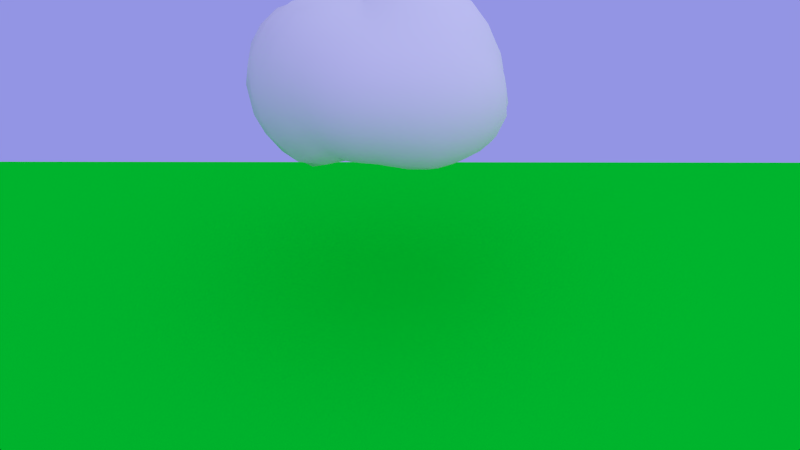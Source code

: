 # Source: cloud.blend  (saved by Blender 2.61.0; exported with 4.5.12 LTS)
import bpy
from mathutils import Matrix  # noqa: F401  (used for matrix-valued properties, if any)

bpy.ops.wm.read_factory_settings(use_empty=True)
scene = bpy.context.scene
scene.name = 'Scene'

# ---- collections
col_collection_1 = bpy.data.collections.new('Collection 1'); scene.collection.children.link(col_collection_1)

# ---- materials (node trees are filled in below, after node groups)
mat_material_005 = bpy.data.materials.new('Material.005')
mat_material_005.alpha_threshold = 0.0
mat_material_005.use_transparent_shadow = False
mat_material_005.roughness = 0.5
mat_material_005.line_color = (0.0, 0.0, 0.0, 0.09375)
mat_material_001 = bpy.data.materials.new('Material.001')
mat_material_001.alpha_threshold = 0.0
mat_material_001.use_transparent_shadow = False
mat_material_001.diffuse_color = (0.0, 0.8, 0.02521, 1.0)
mat_material_001.roughness = 0.5
mat_material_001.line_color = (0.0, 0.0, 0.0, 1.0)
mat_material_003 = bpy.data.materials.new('Material.003')
mat_material_003.alpha_threshold = 0.0
mat_material_003.use_transparent_shadow = False
mat_material_003.diffuse_color = (0.0, 0.05936, 0.8, 1.0)
mat_material_003.roughness = 0.5
mat_material_003.line_color = (0.0, 0.0, 0.0, 1.0)
mat_material_002 = bpy.data.materials.new('Material.002')
mat_material_002.alpha_threshold = 0.0
mat_material_002.use_transparent_shadow = False
mat_material_002.roughness = 0.5
mat_material_002.line_color = (0.0, 0.0, 0.0, 1.0)
mat_material_004 = bpy.data.materials.new('Material.004')
mat_material_004.alpha_threshold = 0.0
mat_material_004.use_transparent_shadow = False
mat_material_004.diffuse_color = (0.0, 0.08727, 0.8, 1.0)
mat_material_004.roughness = 0.5
mat_material_004.line_color = (0.0, 0.0, 0.0, 0.3984)

# ---- material node trees

# ---- world
world_world = bpy.data.worlds.new('World'); scene.world = world_world
world_world.color = (0.2927, 0.3004, 0.7743)
world_world.use_sun_shadow = False
world_world.sun_shadow_jitter_overblur = 0.0
world_world.cycles.sampling_method = 'MANUAL'
world_world.cycles.sample_map_resolution = 256

# ---- cameras
cam_camera = bpy.data.cameras.new('Camera')
cam_camera.clip_end = 100.0
cam_camera.lens = 35.0
cam_camera.sensor_width = 32.0
cam_camera.sensor_height = 18.0
cam_camera.ortho_scale = 7.314
cam_camera.dof.focus_distance = 0.0
cam_camera.dof.aperture_fstop = 128.0

# ---- lights
light_lamp = bpy.data.lights.new('Lamp', 'SUN')
light_lamp.transmission_factor = 0.0
light_lamp.cutoff_distance = 30.0
light_lamp.angle = 2.747
light_lamp.energy = 1.0
light_lamp.shadow_buffer_clip_start = 1.001
light_lamp.shadow_soft_size = 5.0
light_lamp.shadow_cascade_max_distance = 1000.0
light_lamp.cycles.use_multiple_importance_sampling = False

# ---- meshes
me_circle = bpy.data.meshes.new('Circle')
me_circle.from_pydata([(0.1147, 1.214, 0.04781), (0.354, 1.277, 0.04781), (0.4974, 1.138, 0.04781), (0.5917, 0.8989, 0.04781), (0.7071, 0.7071, 0.04781), (0.8315, 0.5556, 0.04781), (0.9239, 0.3827, 0.04781), (0.9808, 0.1951, 0.04781), (0.9765, 0.007934, 0.04781), (0.906, -0.1699, 0.04781), (0.8203, -0.3478, 0.04781), (0.7567, -0.5304, 0.04781), (0.6836, -0.6992, 0.04781), (0.5556, -0.8315, 0.04781), (0.3827, -0.9239, 0.04781), (0.1951, -0.9808, 0.04781), (-0.02026, -1.023, 0.04781), (-0.2595, -1.053, 0.04781), (-0.4719, -1.024, 0.04781), (-0.6632, -0.9231, 0.04781), (-0.8749, -0.803, 0.04781), (-1.062, -0.6858, 0.04781), (-1.09, -0.4767, 0.04781), (-1.033, -0.2247, 0.04781), (-1.0, 9.658e-07, 0.04781), (-0.9808, 0.1951, 0.04781), (-0.9239, 0.3827, 0.04781), (-0.8315, 0.5556, 0.04781), (-0.7071, 0.7071, 0.04781), (-0.5556, 0.8315, 0.04781), (-0.3827, 0.9239, 0.04781), (-0.159, 1.048, 0.04781)], [], [(1, 0, 2), (0, 31, 3), (0, 3, 2), (31, 30, 4), (31, 4, 3), (6, 8, 7), (20, 22, 21), (14, 13, 12), (10, 25, 24), (17, 16, 19), (17, 19, 18), (4, 6, 5), (23, 19, 16), (10, 26, 25), (20, 19, 23), (20, 23, 22), (24, 23, 16), (10, 27, 26), (15, 11, 16), (9, 8, 28), (29, 28, 8), (29, 8, 30), (10, 24, 16), (10, 16, 11), (14, 12, 11), (14, 11, 15), (4, 30, 8), (4, 8, 6), (10, 9, 28), (10, 28, 27)])
me_circle.materials.append(mat_material_005)
me_circle.use_remesh_preserve_volume = False
me_circle.use_remesh_preserve_attributes = False
me_circle.use_mirror_vertex_groups = False
me_circle.update()
me_plane = bpy.data.meshes.new('Plane')
me_plane.from_pydata([(1.0, 1.0, 0.0), (1.0, -1.0, 0.0), (-1.0, -1.0, 0.0), (-1.0, 1.0, 0.0)], [], [(0, 3, 2, 1)])
me_plane.materials.append(mat_material_001)
me_plane.use_remesh_preserve_volume = False
me_plane.use_remesh_preserve_attributes = False
me_plane.use_mirror_vertex_groups = False
me_plane.update()
me_plane_001 = bpy.data.meshes.new('Plane.001')
me_plane_001.from_pydata([(1.0, 1.0, 0.0), (1.0, -1.0, 0.0), (-1.0, -1.0, 0.0), (-1.0, 1.0, 0.0)], [], [(0, 3, 2, 1)])
me_plane_001.materials.append(mat_material_003)
me_plane_001.use_remesh_preserve_volume = False
me_plane_001.use_remesh_preserve_attributes = False
me_plane_001.use_mirror_vertex_groups = False
me_plane_001.update()
me_sphere = bpy.data.meshes.new('Sphere')
me_sphere.from_pydata([(0.0, 0.0, 0.5243), (0.2538, 0.1186, -0.572), (0.5068, 0.2442, -0.606), (0.6763, 0.278, -0.5575), (0.825, 0.3075, -0.4923), (0.9469, 0.3318, -0.4128), (1.038, 0.3498, -0.3222), (1.093, 0.3609, -0.2238), (1.087, 0.3316, -0.09786), (1.017, 0.2619, 0.05173), (0.9036, 0.2122, 0.2168), (0.7792, 0.2603, 0.3818), (0.6374, 0.2898, 0.5109), (0.4887, 0.2602, 0.5761), (0.3192, 0.2265, 0.6245), (0.1647, 0.1102, 0.5808), (0.1535, 0.1468, 0.5808), (0.2974, 0.2983, 0.6245), (0.4571, 0.3644, 0.5761), (0.5971, 0.4224, 0.5109), (0.7319, 0.4163, 0.3818), (0.8447, 0.3774, 0.2227), (0.9247, 0.3993, 0.0851), (0.9703, 0.4426, -0.04296), (0.9674, 0.4543, -0.1589), (0.9476, 0.4749, -0.2876), (0.8996, 0.4878, -0.4128), (0.7847, 0.4402, -0.4923), (0.6447, 0.3822, -0.5575), (0.485, 0.316, -0.606), (0.2427, 0.1552, -0.572), (-3.01e-07, -1.247e-07, -0.5243), (0.2247, 0.189, -0.572), (0.4496, 0.3822, -0.606), (0.5934, 0.4782, -0.5575), (0.7194, 0.5624, -0.4923), (0.8228, 0.6315, -0.4128), (0.8622, 0.6346, -0.2876), (0.8516, 0.5915, -0.1357), (0.8342, 0.559, -0.00248), (0.8155, 0.5449, 0.1023), (0.7594, 0.5371, 0.2227), (0.6551, 0.5601, 0.3818), (0.5318, 0.5447, 0.5109), (0.4058, 0.4605, 0.5761), (0.262, 0.3644, 0.6245), (0.1355, 0.1805, 0.5808), (0.1113, 0.2101, 0.5808), (0.2144, 0.4224, 0.6245), (0.3367, 0.5447, 0.5761), (0.4618, 0.6034, 0.4662), (0.5659, 0.6474, 0.3462), (0.6505, 0.6609, 0.2077), (0.6935, 0.6935, 0.1023), (0.7071, 0.7071, 3.313e-08), (0.7056, 0.7091, -0.1135), (0.7024, 0.7167, -0.2461), (0.6729, 0.6975, -0.3698), (0.6314, 0.6696, -0.4923), (0.5243, 0.5624, -0.5575), (0.402, 0.4402, -0.606), (0.2004, 0.2185, -0.572), (0.1708, 0.2428, -0.572), (0.344, 0.4878, -0.606), (0.4401, 0.6315, -0.5575), (0.5243, 0.7575, -0.4923), (0.5469, 0.8009, -0.3698), (0.5339, 0.7948, -0.2197), (0.5449, 0.8155, -0.1023), (0.5556, 0.8315, 3.313e-08), (0.5449, 0.8155, 0.1023), (0.5133, 0.7682, 0.2006), (0.4584, 0.7009, 0.3001), (0.3605, 0.6755, 0.4516), (0.2525, 0.6138, 0.5761), (0.1564, 0.47, 0.6245), (0.0817, 0.2344, 0.5808), (0.04966, 0.2478, 0.5766), (0.09634, 0.489, 0.6094), (0.1683, 0.6331, 0.5465), (0.2475, 0.7158, 0.4284), (0.3172, 0.7708, 0.2938), (0.3536, 0.8536, 0.2006), (0.3753, 0.9061, 0.1023), (0.3827, 0.9239, 3.313e-08), (0.3753, 0.9061, -0.1023), (0.3602, 0.8621, -0.2068), (0.3697, 0.8346, -0.3389), (0.3601, 0.7687, -0.4535), (0.3163, 0.647, -0.5318), (0.2637, 0.5048, -0.5928), (0.1332, 0.2557, -0.5683), (0.08579, 0.2529, -0.5584), (0.1587, 0.4837, -0.5621), (0.1567, 0.6072, -0.4806), (0.1585, 0.72, -0.3897), (0.1654, 0.8196, -0.2942), (0.1802, 0.9061, -0.2006), (0.1913, 0.9619, -0.1023), (0.1951, 0.9808, 3.313e-08), (0.1913, 0.9619, 0.1023), (0.1802, 0.9061, 0.2006), (0.1622, 0.8155, 0.2913), (0.1322, 0.709, 0.385), (0.08776, 0.6007, 0.4874), (0.03875, 0.4724, 0.574), (0.01767, 0.2465, 0.5651), (-0.01409, 0.2332, 0.5494), (-0.01944, 0.4352, 0.5329), (-0.002359, 0.5619, 0.4418), (-5.684e-08, 0.7071, 0.3707), (-5.286e-09, 0.8315, 0.2913), (-8.821e-08, 0.9239, 0.2006), (-9.261e-08, 0.9808, 0.1023), (-2.656e-08, 1.0, 3.313e-08), (-4.578e-08, 0.9808, -0.1023), (-8.522e-08, 0.9239, -0.2006), (-5.286e-09, 0.8315, -0.2913), (-5.684e-08, 0.7071, -0.3707), (0.00552, 0.5627, -0.4411), (0.04548, 0.4414, -0.5265), (0.03298, 0.2376, -0.5447), (-0.02015, 0.2144, -0.5308), (-0.06054, 0.3935, -0.4975), (-0.1084, 0.5449, -0.436), (-0.1379, 0.6935, -0.3707), (-0.1622, 0.8155, -0.2913), (-0.1802, 0.9061, -0.2006), (-0.1913, 0.9619, -0.1023), (-0.1951, 0.9808, 3.313e-08), (-0.1913, 0.9619, 0.1023), (-0.1802, 0.9061, 0.2006), (-0.1622, 0.8155, 0.2913), (-0.1379, 0.6935, 0.3707), (-0.1084, 0.5449, 0.436), (-0.08069, 0.3916, 0.4995), (-0.04571, 0.212, 0.5333), (-0.07725, 0.1872, 0.5207), (-0.1465, 0.3537, 0.4846), (-0.2126, 0.5133, 0.436), (-0.2706, 0.6533, 0.3707), (-0.3182, 0.7682, 0.2913), (-0.3536, 0.8536, 0.2006), (-0.3753, 0.9061, 0.1023), (-0.3827, 0.9239, 3.313e-08), (-0.3753, 0.9061, -0.1023), (-0.3536, 0.8536, -0.2006), (-0.3182, 0.7682, -0.2913), (-0.2706, 0.6533, -0.3707), (-0.2126, 0.5133, -0.436), (-0.1463, 0.3537, -0.4845), (-0.0686, 0.1881, -0.5198), (-0.1081, 0.1626, -0.5145), (-0.2126, 0.3182, -0.4844), (-0.3087, 0.4619, -0.436), (-0.3928, 0.5879, -0.3707), (-0.4619, 0.6913, -0.2913), (-0.5133, 0.7682, -0.2006), (-0.5449, 0.8155, -0.1023), (-0.5556, 0.8315, 3.313e-08), (-0.5449, 0.8155, 0.1023), (-0.5133, 0.7682, 0.2006), (-0.4619, 0.6913, 0.2913), (-0.3928, 0.5879, 0.3707), (-0.3087, 0.4619, 0.436), (-0.2126, 0.3182, 0.4844), (-0.1085, 0.1625, 0.5145), (-0.1379, 0.1379, 0.5142), (-0.2706, 0.2706, 0.4844), (-0.3928, 0.3928, 0.436), (-0.5, 0.5, 0.3707), (-0.5879, 0.5879, 0.2913), (-0.6533, 0.6533, 0.2006), (-0.6935, 0.6935, 0.1023), (-0.7071, 0.7071, 3.313e-08), (-0.6935, 0.6935, -0.1023), (-0.6533, 0.6533, -0.2006), (-0.5879, 0.5879, -0.2913), (-0.5, 0.5, -0.3707), (-0.3928, 0.3928, -0.436), (-0.2706, 0.2706, -0.4844), (-0.1379, 0.1379, -0.5142), (-0.1622, 0.1084, -0.5142), (-0.3182, 0.2126, -0.4844), (-0.4619, 0.3087, -0.436), (-0.5879, 0.3928, -0.3707), (-0.6913, 0.4619, -0.2913), (-0.7682, 0.5133, -0.2006), (-0.8155, 0.5449, -0.1023), (-0.8315, 0.5556, 3.313e-08), (-0.8155, 0.5449, 0.1023), (-0.7682, 0.5133, 0.2006), (-0.6913, 0.4619, 0.2913), (-0.5879, 0.3928, 0.3707), (-0.4619, 0.3087, 0.436), (-0.3182, 0.2126, 0.4844), (-0.1622, 0.1084, 0.5142), (-0.1802, 0.07466, 0.5142), (-0.3536, 0.1464, 0.4844), (-0.5133, 0.2126, 0.436), (-0.6533, 0.2706, 0.3707), (-0.7682, 0.3182, 0.2913), (-0.8536, 0.3536, 0.2006), (-0.9061, 0.3753, 0.1023), (-0.9239, 0.3827, 3.313e-08), (-0.9061, 0.3753, -0.1023), (-0.8536, 0.3536, -0.2006), (-0.7682, 0.3182, -0.2913), (-0.6533, 0.2706, -0.3707), (-0.5133, 0.2126, -0.436), (-0.3536, 0.1464, -0.4844), (-0.1802, 0.07466, -0.5142), (-0.1913, 0.03806, -0.5142), (-0.3753, 0.07466, -0.4844), (-0.5449, 0.1084, -0.436), (-0.6935, 0.1379, -0.3707), (-0.8155, 0.1622, -0.2913), (-0.9061, 0.1802, -0.2006), (-0.9619, 0.1913, -0.1023), (-0.9808, 0.1951, 3.313e-08), (-0.9619, 0.1913, 0.1023), (-0.9061, 0.1802, 0.2006), (-0.8155, 0.1622, 0.2913), (-0.6935, 0.1379, 0.3707), (-0.5449, 0.1084, 0.436), (-0.3753, 0.07466, 0.4844), (-0.1913, 0.03806, 0.5142), (-0.1951, -2.283e-08, 0.5142), (-0.3827, -4.426e-08, 0.4844), (-0.5556, -8.361e-08, 0.436), (-0.7071, -5.118e-08, 0.3707), (-0.8315, -8.732e-08, 0.2913), (-0.9239, -1.44e-07, 0.2006), (-0.9808, -1.6e-07, 0.1023), (-1.0, -9.398e-08, 3.313e-08), (-0.9808, -4.311e-08, -0.1023), (-0.9239, -1.118e-07, -0.2006), (-0.8315, -8.732e-08, -0.2913), (-0.7071, -5.118e-08, -0.3707), (-0.5556, -4.275e-08, -0.436), (-0.3827, -1.519e-08, -0.4844), (-0.1951, -1.942e-08, -0.5142), (-0.1913, -0.03806, -0.5142), (-0.3753, -0.07466, -0.4844), (-0.5449, -0.1084, -0.436), (-0.6935, -0.1379, -0.3707), (-0.8155, -0.1622, -0.2913), (-0.9061, -0.1802, -0.2006), (-0.9619, -0.1913, -0.1023), (-0.9808, -0.1951, 3.313e-08), (-0.9619, -0.1913, 0.1023), (-0.9061, -0.1802, 0.2006), (-0.8155, -0.1622, 0.2913), (-0.6935, -0.1379, 0.3707), (-0.5449, -0.1084, 0.436), (-0.3753, -0.07466, 0.4844), (-0.1913, -0.03806, 0.5142), (-0.1802, -0.07466, 0.5142), (-0.3536, -0.1464, 0.4844), (-0.5133, -0.2126, 0.436), (-0.6574, -0.2722, 0.3727), (-0.784, -0.3241, 0.2988), (-0.9154, -0.3768, 0.23), (-0.986, -0.4053, 0.1403), (-0.9845, -0.4055, 0.02881), (-0.9304, -0.3844, -0.09076), (-0.8538, -0.3536, -0.2005), (-0.7682, -0.3182, -0.2913), (-0.6533, -0.2706, -0.3707), (-0.5133, -0.2126, -0.436), (-0.3536, -0.1464, -0.4844), (-0.1802, -0.07466, -0.5142), (-0.1622, -0.1084, -0.5142), (-0.3182, -0.2126, -0.4844), (-0.4619, -0.3087, -0.436), (-0.5879, -0.3928, -0.378), (-0.6913, -0.4619, -0.3038), (-0.79, -0.5215, -0.1937), (-0.8869, -0.5717, -0.06838), (-0.9696, -0.6074, 0.06562), (-0.9871, -0.6093, 0.1838), (-0.9014, -0.5634, 0.2638), (-0.7952, -0.5012, 0.34), (-0.6556, -0.4183, 0.4028), (-0.4794, -0.3152, 0.4443), (-0.3182, -0.2126, 0.4844), (-0.1622, -0.1084, 0.5142), (-0.1379, -0.1379, 0.5142), (-0.2709, -0.2707, 0.4846), (-0.4634, -0.4194, 0.4695), (-0.6302, -0.5499, 0.43), (-0.7832, -0.6631, 0.3795), (-0.8419, -0.7255, 0.287), (-0.8838, -0.7664, 0.1891), (-0.8967, -0.7797, 0.08664), (-0.8514, -0.7544, -0.06558), (-0.7301, -0.6831, -0.3219), (-0.6087, -0.5971, -0.4625), (-0.5143, -0.5065, -0.4842), (-0.3933, -0.3931, -0.4403), (-0.2706, -0.2706, -0.4844), (-0.1379, -0.1379, -0.5142), (-0.1084, -0.1622, -0.5142), (-0.2126, -0.3182, -0.4844), (-0.3112, -0.4631, -0.4522), (-0.4221, -0.6012, -0.5547), (-0.5067, -0.7113, -0.5819), (-0.619, -0.8111, -0.4623), (-0.7061, -0.8779, -0.1798), (-0.7684, -0.9146, -0.01422), (-0.7577, -0.8986, 0.05392), (-0.7261, -0.8513, 0.1843), (-0.6747, -0.7745, 0.3566), (-0.5883, -0.6632, 0.459), (-0.4076, -0.4991, 0.483), (-0.2147, -0.319, 0.4854), (-0.1084, -0.1622, 0.5142), (-0.07466, -0.1802, 0.5142), (-0.1485, -0.3543, 0.4854), (-0.3116, -0.5504, 0.483), (-0.4592, -0.7255, 0.4571), (-0.531, -0.8513, 0.3009), (-0.5663, -0.9367, 0.05903), (-0.5881, -0.9893, -0.1085), (-0.562, -0.9944, -0.2266), (-0.4879, -0.9516, -0.3606), (-0.4166, -0.8805, -0.4825), (-0.3594, -0.7869, -0.5835), (-0.3004, -0.6668, -0.5587), (-0.2154, -0.5145, -0.4543), (-0.1464, -0.3536, -0.4844), (-0.07466, -0.1802, -0.5142), (-0.03806, -0.1913, -0.5142), (-0.07466, -0.3753, -0.4844), (-0.1089, -0.5451, -0.4411), (-0.1523, -0.7, -0.4857), (-0.196, -0.8308, -0.4885), (-0.2335, -0.9293, -0.4872), (-0.3039, -1.007, -0.3606), (-0.3744, -1.051, -0.2266), (-0.4041, -1.045, -0.1085), (-0.393, -0.9893, 0.05903), (-0.375, -0.8986, 0.3009), (-0.3266, -0.7657, 0.4571), (-0.2074, -0.5821, 0.483), (-0.07675, -0.3761, 0.4854), (-0.03806, -0.1913, 0.5142), (3.603e-08, -0.1951, 0.5142), (-0.002097, -0.3835, 0.4854), (-0.09897, -0.5927, 0.483), (-0.1809, -0.7758, 0.4549), (-0.189, -0.9061, 0.3513), (-0.2089, -1.007, 0.1843), (-0.1695, -1.049, 0.074), (-0.09752, -1.043, -0.06021), (-0.03568, -1.002, -0.1993), (0.008116, -0.9286, -0.3388), (-0.002132, -0.837, -0.3848), (-0.000681, -0.7086, -0.3785), (8.526e-08, -0.5556, -0.436), (4.159e-08, -0.3827, -0.4844), (2.091e-08, -0.1951, -0.5142), (0.03806, -0.1913, -0.5142), (0.07466, -0.3753, -0.4844), (0.1084, -0.5449, -0.436), (0.1474, -0.6935, -0.3707), (0.206, -0.8155, -0.2913), (0.2383, -0.9078, -0.1996), (0.2449, -0.9656, -0.09995), (0.2255, -0.9933, 0.01306), (0.1846, -0.9881, 0.1335), (0.1479, -0.9419, 0.2441), (0.1032, -0.8541, 0.3396), (0.02971, -0.7374, 0.4262), (0.0378, -0.5714, 0.4695), (0.07434, -0.3754, 0.4846), (0.03795, -0.191, 0.5145), (0.07207, -0.1732, 0.5207), (0.1464, -0.3534, 0.4846), (0.1986, -0.5198, 0.4443), (0.2818, -0.6633, 0.3835), (0.3732, -0.7706, 0.2944), (0.415, -0.8536, 0.2007), (0.437, -0.9061, 0.1023), (0.4443, -0.9239, 3.313e-08), (0.437, -0.9061, -0.1023), (0.4152, -0.8536, -0.2006), (0.3623, -0.7682, -0.2913), (0.2803, -0.6533, -0.3707), (0.2126, -0.5133, -0.436), (0.1464, -0.3536, -0.4844), (0.07492, -0.1799, -0.5145), (0.1144, -0.1544, -0.5198), (0.2127, -0.318, -0.4845), (0.3087, -0.4619, -0.436), (0.3959, -0.5879, -0.3707), (0.485, -0.6913, -0.2913), (0.5448, -0.7682, -0.2006), (0.5736, -0.8155, -0.1023), (0.5833, -0.8315, 3.313e-08), (0.5736, -0.8155, 0.1023), (0.5447, -0.7682, 0.2006), (0.4962, -0.6913, 0.2913), (0.4161, -0.5879, 0.3707), (0.3068, -0.4556, 0.4418), (0.2066, -0.3019, 0.4995), (0.1007, -0.1415, 0.5333), (0.1239, -0.09985, 0.5494), (0.2512, -0.2181, 0.5329), (0.3722, -0.3371, 0.4874), (0.4946, -0.4845, 0.385), (0.5896, -0.5879, 0.2913), (0.6533, -0.6533, 0.2006), (0.6935, -0.6935, 0.1023), (0.7071, -0.7071, 3.313e-08), (0.6935, -0.6935, -0.1023), (0.6535, -0.6531, -0.2008), (0.593, -0.5814, -0.296), (0.5032, -0.4959, -0.3737), (0.3983, -0.3858, -0.441), (0.2847, -0.2524, -0.4975), (0.1559, -0.1148, -0.5308), (0.1952, -0.06584, -0.5447), (0.3637, -0.1539, -0.5265), (0.5102, -0.2464, -0.4806), (0.6394, -0.3264, -0.4183), (0.7682, -0.3628, -0.3624), (0.8354, -0.4266, -0.2628), (0.8767, -0.4659, -0.1589), (0.8779, -0.4956, -0.04296), (0.8341, -0.5209, 0.0851), (0.7683, -0.5131, 0.2005), (0.69, -0.4583, 0.2947), (0.5648, -0.3304, 0.4284), (0.4176, -0.1889, 0.5465), (0.2823, -0.1155, 0.574), (0.1418, -0.05325, 0.5651), (0.1552, -0.007071, 0.5766), (0.3034, -0.01098, 0.6094), (0.4571, -0.06077, 0.5761), (0.615, -0.1672, 0.4662), (0.7462, -0.2587, 0.3462), (0.8667, -0.3253, 0.1929), (0.9608, -0.3048, 0.05173), (1.03, -0.2462, -0.09786), (1.038, -0.2058, -0.2238), (0.985, -0.184, -0.3222), (0.8996, -0.1486, -0.4128), (0.7428, -0.1551, -0.4535), (0.617, -0.07885, -0.5318), (0.4376, -0.03804, -0.5621), (0.228, -0.01309, -0.5584), (0.2498, 0.03742, -0.5683), (0.4926, 0.07662, -0.5928), (0.6763, 0.06118, -0.5575), (0.825, 0.03161, -0.4923), (0.9469, 0.007353, -0.4128), (1.038, -0.01068, -0.3222), (1.093, -0.02178, -0.2238), (1.112, -0.02553, -0.1216), (1.068, -0.05483, 0.004433), (0.9334, -0.1098, 0.1893), (0.7792, -0.0641, 0.3818), (0.6374, 0.01389, 0.5109), (0.4887, 0.04345, 0.5761), (0.3192, 0.07718, 0.6245), (0.1647, 0.0341, 0.5808), (0.1684, 0.07216, 0.5808), (0.3265, 0.1518, 0.6245), (0.4994, 0.1518, 0.5761), (0.6509, 0.1518, 0.5109), (0.7952, 0.09811, 0.3818), (0.9519, 0.07134, 0.1886), (1.087, 0.1365, 0.004433), (1.131, 0.1696, -0.1216), (1.112, 0.1696, -0.2238), (1.055, 0.1696, -0.3222), (0.9629, 0.1696, -0.4128), (0.8385, 0.1696, -0.4923), (0.687, 0.1696, -0.5575), (0.5141, 0.1696, -0.606), (0.2576, 0.08058, -0.572)], [], [(481, 31, 1), (480, 481, 1, 2), (479, 480, 2, 3), (478, 479, 3, 4), (477, 478, 4, 5), (476, 477, 5, 6), (475, 476, 6, 7), (474, 475, 7, 8), (473, 474, 8, 9), (472, 473, 9, 10), (471, 472, 10, 11), (470, 471, 11, 12), (469, 470, 12, 13), (468, 469, 13, 14), (467, 468, 14, 15), (0, 467, 15), (0, 15, 16), (15, 14, 17, 16), (14, 13, 18, 17), (13, 12, 19, 18), (12, 11, 20, 19), (11, 10, 21, 20), (10, 9, 22, 21), (9, 8, 23, 22), (8, 7, 24, 23), (7, 6, 25, 24), (6, 5, 26, 25), (5, 4, 27, 26), (4, 3, 28, 27), (3, 2, 29, 28), (2, 1, 30, 29), (1, 31, 30), (30, 31, 32), (29, 30, 32, 33), (28, 29, 33, 34), (27, 28, 34, 35), (26, 27, 35, 36), (25, 26, 36, 37), (24, 25, 37, 38), (23, 24, 38, 39), (22, 23, 39, 40), (21, 22, 40, 41), (20, 21, 41, 42), (19, 20, 42, 43), (18, 19, 43, 44), (17, 18, 44, 45), (16, 17, 45, 46), (0, 16, 46), (0, 46, 47), (46, 45, 48, 47), (45, 44, 49, 48), (44, 43, 50, 49), (43, 42, 51, 50), (42, 41, 52, 51), (41, 40, 53, 52), (40, 39, 54, 53), (39, 38, 55, 54), (38, 37, 56, 55), (37, 36, 57, 56), (36, 35, 58, 57), (35, 34, 59, 58), (34, 33, 60, 59), (33, 32, 61, 60), (32, 31, 61), (61, 31, 62), (60, 61, 62, 63), (59, 60, 63, 64), (58, 59, 64, 65), (57, 58, 65, 66), (56, 57, 66, 67), (55, 56, 67, 68), (54, 55, 68, 69), (53, 54, 69, 70), (52, 53, 70, 71), (51, 52, 71, 72), (50, 51, 72, 73), (49, 50, 73, 74), (48, 49, 74, 75), (47, 48, 75, 76), (0, 47, 76), (0, 76, 77), (76, 75, 78, 77), (75, 74, 79, 78), (74, 73, 80, 79), (73, 72, 81, 80), (72, 71, 82, 81), (71, 70, 83, 82), (70, 69, 84, 83), (69, 68, 85, 84), (68, 67, 86, 85), (67, 66, 87, 86), (66, 65, 88, 87), (65, 64, 89, 88), (64, 63, 90, 89), (63, 62, 91, 90), (62, 31, 91), (91, 31, 92), (90, 91, 92, 93), (89, 90, 93, 94), (88, 89, 94, 95), (87, 88, 95, 96), (86, 87, 96, 97), (85, 86, 97, 98), (84, 85, 98, 99), (83, 84, 99, 100), (82, 83, 100, 101), (81, 82, 101, 102), (80, 81, 102, 103), (79, 80, 103, 104), (78, 79, 104, 105), (77, 78, 105, 106), (0, 77, 106), (0, 106, 107), (106, 105, 108, 107), (105, 104, 109, 108), (104, 103, 110, 109), (103, 102, 111, 110), (102, 101, 112, 111), (101, 100, 113, 112), (100, 99, 114, 113), (99, 98, 115, 114), (98, 97, 116, 115), (97, 96, 117, 116), (96, 95, 118, 117), (95, 94, 119, 118), (94, 93, 120, 119), (93, 92, 121, 120), (92, 31, 121), (121, 31, 122), (120, 121, 122, 123), (119, 120, 123, 124), (118, 119, 124, 125), (117, 118, 125, 126), (116, 117, 126, 127), (115, 116, 127, 128), (114, 115, 128, 129), (113, 114, 129, 130), (112, 113, 130, 131), (111, 112, 131, 132), (110, 111, 132, 133), (109, 110, 133, 134), (108, 109, 134, 135), (107, 108, 135, 136), (0, 107, 136), (0, 136, 137), (136, 135, 138, 137), (135, 134, 139, 138), (134, 133, 140, 139), (133, 132, 141, 140), (132, 131, 142, 141), (131, 130, 143, 142), (130, 129, 144, 143), (129, 128, 145, 144), (128, 127, 146, 145), (127, 126, 147, 146), (126, 125, 148, 147), (125, 124, 149, 148), (124, 123, 150, 149), (123, 122, 151, 150), (122, 31, 151), (151, 31, 152), (150, 151, 152, 153), (149, 150, 153, 154), (148, 149, 154, 155), (147, 148, 155, 156), (146, 147, 156, 157), (145, 146, 157, 158), (144, 145, 158, 159), (143, 144, 159, 160), (142, 143, 160, 161), (141, 142, 161, 162), (140, 141, 162, 163), (139, 140, 163, 164), (138, 139, 164, 165), (137, 138, 165, 166), (0, 137, 166), (0, 166, 167), (166, 165, 168, 167), (165, 164, 169, 168), (164, 163, 170, 169), (163, 162, 171, 170), (162, 161, 172, 171), (161, 160, 173, 172), (160, 159, 174, 173), (159, 158, 175, 174), (158, 157, 176, 175), (157, 156, 177, 176), (156, 155, 178, 177), (155, 154, 179, 178), (154, 153, 180, 179), (153, 152, 181, 180), (152, 31, 181), (181, 31, 182), (180, 181, 182, 183), (179, 180, 183, 184), (178, 179, 184, 185), (177, 178, 185, 186), (176, 177, 186, 187), (175, 176, 187, 188), (174, 175, 188, 189), (173, 174, 189, 190), (172, 173, 190, 191), (171, 172, 191, 192), (170, 171, 192, 193), (169, 170, 193, 194), (168, 169, 194, 195), (167, 168, 195, 196), (0, 167, 196), (0, 196, 197), (196, 195, 198, 197), (195, 194, 199, 198), (194, 193, 200, 199), (193, 192, 201, 200), (192, 191, 202, 201), (191, 190, 203, 202), (190, 189, 204, 203), (189, 188, 205, 204), (188, 187, 206, 205), (187, 186, 207, 206), (186, 185, 208, 207), (185, 184, 209, 208), (184, 183, 210, 209), (183, 182, 211, 210), (182, 31, 211), (211, 31, 212), (210, 211, 212, 213), (209, 210, 213, 214), (208, 209, 214, 215), (207, 208, 215, 216), (206, 207, 216, 217), (205, 206, 217, 218), (204, 205, 218, 219), (203, 204, 219, 220), (202, 203, 220, 221), (201, 202, 221, 222), (200, 201, 222, 223), (199, 200, 223, 224), (198, 199, 224, 225), (197, 198, 225, 226), (0, 197, 226), (0, 226, 227), (226, 225, 228, 227), (225, 224, 229, 228), (224, 223, 230, 229), (223, 222, 231, 230), (222, 221, 232, 231), (221, 220, 233, 232), (220, 219, 234, 233), (219, 218, 235, 234), (218, 217, 236, 235), (217, 216, 237, 236), (216, 215, 238, 237), (215, 214, 239, 238), (214, 213, 240, 239), (213, 212, 241, 240), (212, 31, 241), (241, 31, 242), (240, 241, 242, 243), (239, 240, 243, 244), (238, 239, 244, 245), (237, 238, 245, 246), (236, 237, 246, 247), (235, 236, 247, 248), (234, 235, 248, 249), (233, 234, 249, 250), (232, 233, 250, 251), (231, 232, 251, 252), (230, 231, 252, 253), (229, 230, 253, 254), (228, 229, 254, 255), (227, 228, 255, 256), (0, 227, 256), (0, 256, 257), (256, 255, 258, 257), (255, 254, 259, 258), (254, 253, 260, 259), (253, 252, 261, 260), (252, 251, 262, 261), (251, 250, 263, 262), (250, 249, 264, 263), (249, 248, 265, 264), (248, 247, 266, 265), (247, 246, 267, 266), (246, 245, 268, 267), (245, 244, 269, 268), (244, 243, 270, 269), (243, 242, 271, 270), (242, 31, 271), (271, 31, 272), (270, 271, 272, 273), (269, 270, 273, 274), (268, 269, 274, 275), (267, 268, 275, 276), (266, 267, 276, 277), (265, 266, 277, 278), (264, 265, 278, 279), (263, 264, 279, 280), (262, 263, 280, 281), (261, 262, 281, 282), (260, 261, 282, 283), (259, 260, 283, 284), (258, 259, 284, 285), (257, 258, 285, 286), (0, 257, 286), (0, 286, 287), (286, 285, 288, 287), (285, 284, 289, 288), (284, 283, 290, 289), (283, 282, 291, 290), (282, 281, 292, 291), (281, 280, 293, 292), (280, 279, 294, 293), (279, 278, 295, 294), (278, 277, 296, 295), (277, 276, 297, 296), (276, 275, 298, 297), (275, 274, 299, 298), (274, 273, 300, 299), (273, 272, 301, 300), (272, 31, 301), (301, 31, 302), (300, 301, 302, 303), (299, 300, 303, 304), (298, 299, 304, 305), (297, 298, 305, 306), (296, 297, 306, 307), (295, 296, 307, 308), (294, 295, 308, 309), (293, 294, 309, 310), (292, 293, 310, 311), (291, 292, 311, 312), (290, 291, 312, 313), (289, 290, 313, 314), (288, 289, 314, 315), (287, 288, 315, 316), (0, 287, 316), (0, 316, 317), (316, 315, 318, 317), (315, 314, 319, 318), (314, 313, 320, 319), (313, 312, 321, 320), (312, 311, 322, 321), (311, 310, 323, 322), (310, 309, 324, 323), (309, 308, 325, 324), (308, 307, 326, 325), (307, 306, 327, 326), (306, 305, 328, 327), (305, 304, 329, 328), (304, 303, 330, 329), (303, 302, 331, 330), (302, 31, 331), (331, 31, 332), (330, 331, 332, 333), (329, 330, 333, 334), (328, 329, 334, 335), (327, 328, 335, 336), (326, 327, 336, 337), (325, 326, 337, 338), (324, 325, 338, 339), (323, 324, 339, 340), (322, 323, 340, 341), (321, 322, 341, 342), (320, 321, 342, 343), (319, 320, 343, 344), (318, 319, 344, 345), (317, 318, 345, 346), (0, 317, 346), (0, 346, 347), (346, 345, 348, 347), (345, 344, 349, 348), (344, 343, 350, 349), (343, 342, 351, 350), (342, 341, 352, 351), (341, 340, 353, 352), (340, 339, 354, 353), (339, 338, 355, 354), (338, 337, 356, 355), (337, 336, 357, 356), (336, 335, 358, 357), (335, 334, 359, 358), (334, 333, 360, 359), (333, 332, 361, 360), (332, 31, 361), (361, 31, 362), (360, 361, 362, 363), (359, 360, 363, 364), (358, 359, 364, 365), (357, 358, 365, 366), (356, 357, 366, 367), (355, 356, 367, 368), (354, 355, 368, 369), (353, 354, 369, 370), (352, 353, 370, 371), (351, 352, 371, 372), (350, 351, 372, 373), (349, 350, 373, 374), (348, 349, 374, 375), (347, 348, 375, 376), (0, 347, 376), (0, 376, 377), (376, 375, 378, 377), (375, 374, 379, 378), (374, 373, 380, 379), (373, 372, 381, 380), (372, 371, 382, 381), (371, 370, 383, 382), (370, 369, 384, 383), (369, 368, 385, 384), (368, 367, 386, 385), (367, 366, 387, 386), (366, 365, 388, 387), (365, 364, 389, 388), (364, 363, 390, 389), (363, 362, 391, 390), (362, 31, 391), (391, 31, 392), (390, 391, 392, 393), (389, 390, 393, 394), (388, 389, 394, 395), (387, 388, 395, 396), (386, 387, 396, 397), (385, 386, 397, 398), (384, 385, 398, 399), (383, 384, 399, 400), (382, 383, 400, 401), (381, 382, 401, 402), (380, 381, 402, 403), (379, 380, 403, 404), (378, 379, 404, 405), (377, 378, 405, 406), (0, 377, 406), (0, 406, 407), (406, 405, 408, 407), (405, 404, 409, 408), (404, 403, 410, 409), (403, 402, 411, 410), (402, 401, 412, 411), (401, 400, 413, 412), (400, 399, 414, 413), (399, 398, 415, 414), (398, 397, 416, 415), (397, 396, 417, 416), (396, 395, 418, 417), (395, 394, 419, 418), (394, 393, 420, 419), (393, 392, 421, 420), (392, 31, 421), (421, 31, 422), (420, 421, 422, 423), (419, 420, 423, 424), (418, 419, 424, 425), (417, 418, 425, 426), (416, 417, 426, 427), (415, 416, 427, 428), (414, 415, 428, 429), (413, 414, 429, 430), (412, 413, 430, 431), (411, 412, 431, 432), (410, 411, 432, 433), (409, 410, 433, 434), (408, 409, 434, 435), (407, 408, 435, 436), (0, 407, 436), (0, 436, 437), (436, 435, 438, 437), (435, 434, 439, 438), (434, 433, 440, 439), (433, 432, 441, 440), (432, 431, 442, 441), (431, 430, 443, 442), (430, 429, 444, 443), (429, 428, 445, 444), (428, 427, 446, 445), (427, 426, 447, 446), (426, 425, 448, 447), (425, 424, 449, 448), (424, 423, 450, 449), (423, 422, 451, 450), (422, 31, 451), (451, 31, 452), (450, 451, 452, 453), (449, 450, 453, 454), (448, 449, 454, 455), (447, 448, 455, 456), (446, 447, 456, 457), (445, 446, 457, 458), (444, 445, 458, 459), (443, 444, 459, 460), (442, 443, 460, 461), (441, 442, 461, 462), (440, 441, 462, 463), (439, 440, 463, 464), (438, 439, 464, 465), (437, 438, 465, 466), (0, 437, 466), (0, 466, 467), (466, 465, 468, 467), (465, 464, 469, 468), (464, 463, 470, 469), (463, 462, 471, 470), (462, 461, 472, 471), (461, 460, 473, 472), (460, 459, 474, 473), (459, 458, 475, 474), (458, 457, 476, 475), (457, 456, 477, 476), (456, 455, 478, 477), (455, 454, 479, 478), (454, 453, 480, 479), (453, 452, 481, 480), (452, 31, 481)])
me_sphere.polygons.foreach_set('use_smooth', [True] * 512)
me_sphere.materials.append(mat_material_002)
me_sphere.use_remesh_preserve_volume = False
me_sphere.use_remesh_preserve_attributes = False
me_sphere.use_mirror_vertex_groups = False
me_sphere.update()
me_sphere_002 = bpy.data.meshes.new('Sphere.002')
me_sphere_002.from_pydata([(0.0, 0.0, 1.0), (0.25, 0.433, -0.866), (0.433, 0.75, -0.5), (0.5, 0.866, 0.0), (0.433, 0.75, 0.5), (0.25, 0.433, 0.866), (-0.25, 0.433, 0.866), (-0.433, 0.75, 0.5), (-0.5, 0.866, 0.0), (-0.433, 0.75, -0.5), (-0.25, 0.433, -0.866), (-0.5, 3.993e-09, -0.866), (-0.866, 1.346e-08, -0.5), (-1.0, 2.581e-08, 0.0), (-0.866, 3.927e-08, 0.5), (-0.5, 1.29e-08, 0.866), (-0.25, -0.433, 0.866), (-0.433, -0.75, 0.5), (-0.5, -0.866, 0.0), (-0.433, -0.75, -0.5), (-0.25, -0.433, -0.866), (-7.55e-08, -1.308e-07, -1.0), (0.25, -0.433, -0.866), (0.433, -0.75, -0.5), (0.5, -0.866, 0.0), (0.433, -0.75, 0.5), (0.25, -0.433, 0.866), (0.5, -2.381e-08, 0.866), (0.866, -6.508e-08, 0.5), (1.0, -4.763e-08, 0.0), (0.866, -3.528e-08, -0.5), (0.5, -3.993e-09, -0.866)], [], [(31, 21, 1), (30, 31, 1, 2), (29, 30, 2, 3), (28, 29, 3, 4), (27, 28, 4, 5), (0, 27, 5), (0, 5, 6), (5, 4, 7, 6), (4, 3, 8, 7), (3, 2, 9, 8), (2, 1, 10, 9), (1, 21, 10), (10, 21, 11), (9, 10, 11, 12), (8, 9, 12, 13), (7, 8, 13, 14), (6, 7, 14, 15), (0, 6, 15), (0, 15, 16), (15, 14, 17, 16), (14, 13, 18, 17), (13, 12, 19, 18), (12, 11, 20, 19), (11, 21, 20), (20, 21, 22), (19, 20, 22, 23), (18, 19, 23, 24), (17, 18, 24, 25), (16, 17, 25, 26), (0, 16, 26), (0, 26, 27), (26, 25, 28, 27), (25, 24, 29, 28), (24, 23, 30, 29), (23, 22, 31, 30), (22, 21, 31)])
me_sphere_002.materials.append(mat_material_004)
me_sphere_002.use_remesh_preserve_volume = False
me_sphere_002.use_remesh_preserve_attributes = False
me_sphere_002.use_mirror_vertex_groups = False
me_sphere_002.update()

# ---- objects
ob_circle = bpy.data.objects.new('Circle', me_circle)
ob_plane = bpy.data.objects.new('Plane', me_plane)
ob_plane_001 = bpy.data.objects.new('Plane.001', me_plane_001)
ob_sphere = bpy.data.objects.new('Sphere', me_sphere)
ob_sphere_001 = bpy.data.objects.new('Sphere.001', me_sphere_002)
ob_lamp = bpy.data.objects.new('Lamp', light_lamp)
ob_camera = bpy.data.objects.new('Camera', cam_camera)

# ---- transforms, parenting, visibility, modifiers, constraints
ob_circle.location = (0.0, 0.0, -0.04245)
ob_circle.scale = (1.145e-06, 1.145e-06, 1.0)
ob_circle.lineart.crease_threshold = 0.0
ob_plane.location = (0.0, 0.0, 0.0)
ob_plane.rotation_euler = (0.0, -0.0, 0.7854)
ob_plane.scale = (7.0, 4.0, 1.0)
ob_plane.lineart.crease_threshold = 0.0
_m = ob_plane.modifiers.new('Collision', 'COLLISION')
ob_plane_001.location = (0.06445, 0.1376, 2.539)
ob_plane_001.rotation_euler = (0.0, -0.0, -0.8014)
ob_plane_001.scale = (0.6716, 0.6716, 0.6716)
ob_plane_001.show_instancer_for_render = False
ob_plane_001.lineart.crease_threshold = 0.0
_m = ob_plane_001.modifiers.new('ParticleSystem 1', 'PARTICLE_SYSTEM')
ob_sphere.location = (0.03601, 0.2184, 2.692)
ob_sphere.scale = (0.9346, 0.9346, 0.9346)
ob_sphere.lineart.crease_threshold = 0.0
_m = ob_sphere.modifiers.new('Displace', 'DISPLACE')
ob_sphere_001.location = (4.902, 4.557, 1.487)
ob_sphere_001.scale = (0.1001, 0.1001, 0.1001)
ob_sphere_001.lineart.crease_threshold = 0.0
ob_lamp.location = (3.292, -0.004484, 5.673)
ob_lamp.rotation_euler = (0.6503, 0.05522, 1.866)
ob_lamp.lock_rotations_4d = False
ob_lamp.empty_display_type = 'ARROWS'
ob_lamp.color = (0.0, 0.0, 0.0, 0.0)
ob_lamp.lineart.crease_threshold = 0.0
ob_camera.location = (7.384, -6.387, 5.652)
ob_camera.rotation_euler = (1.109, 0.01082, 0.8149)
ob_camera.lock_rotations_4d = False
ob_camera.empty_display_type = 'ARROWS'
ob_camera.color = (0.0, 0.0, 0.0, 0.0)
ob_camera.display_type = 'WIRE'
ob_camera.lineart.crease_threshold = 0.0

# ---- collection membership
col_collection_1.objects.link(ob_circle)
col_collection_1.objects.link(ob_plane)
col_collection_1.objects.link(ob_plane_001)
col_collection_1.objects.link(ob_sphere)
col_collection_1.objects.link(ob_sphere_001)
col_collection_1.objects.link(ob_lamp)
col_collection_1.objects.link(ob_camera)

# ---- scene / render settings (as saved in the file)
scene.camera = ob_camera
scene.frame_start = 1; scene.frame_end = 250; scene.frame_set(1)
scene.render.engine = 'BLENDER_EEVEE_NEXT'
scene.render.image_settings.color_mode = 'RGB'
scene.render.image_settings.compression = 90
scene.render.resolution_x = 1280
scene.render.resolution_y = 720
scene.render.dither_intensity = 0.0
scene.render.bake_margin = 2
scene.render.bake_bias = 0.0
scene.cycles.use_denoising = False
scene.cycles.samples = 10
scene.cycles.sampling_pattern = 'TABULATED_SOBOL'
scene.cycles.light_sampling_threshold = 0.0
scene.cycles.use_adaptive_sampling = False
scene.cycles.use_light_tree = False
scene.cycles.blur_glossy = 0.0
scene.cycles.volume_bounces = 1
scene.cycles.pixel_filter_type = 'GAUSSIAN'
scene.cycles.sample_clamp_indirect = 0.0
scene.view_settings.view_transform = 'Standard'
bpy.context.view_layer.update()
